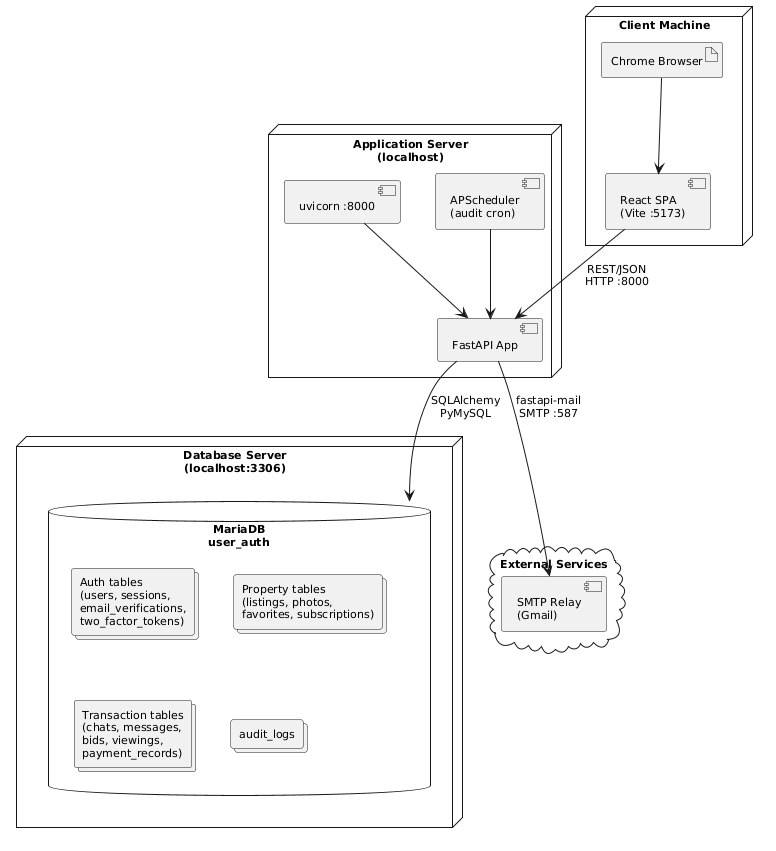

The diagram above was rendered by PlantUML. Its source (embedded in the PNG):
@startuml
skinparam shadowing false
skinparam defaultFontSize 11

node "Client Machine" {
  artifact "Chrome Browser" as browser
  component "React SPA\n(Vite :5173)" as spa
  browser --> spa
}

node "Application Server\n(localhost)" {
  component "uvicorn :8000" as uvi
  component "FastAPI App" as api
  component "APScheduler\n(audit cron)" as cron
  uvi --> api
  cron --> api
}

node "Database Server\n(localhost:3306)" {
  database "MariaDB\nuser_auth" as db {
    collections "Auth tables\n(users, sessions,\nemail_verifications,\ntwo_factor_tokens)" as auth_t
    collections "Property tables\n(listings, photos,\nfavorites, subscriptions)" as prop_t
    collections "Transaction tables\n(chats, messages,\nbids, viewings,\npayment_records)" as tx_t
    collections "audit_logs" as al_t
  }
}

cloud "External Services" {
  component "SMTP Relay\n(Gmail)" as smtp
}

spa --> api : REST/JSON\nHTTP :8000
api --> db : SQLAlchemy\nPyMySQL
api --> smtp : fastapi-mail\nSMTP :587
@enduml